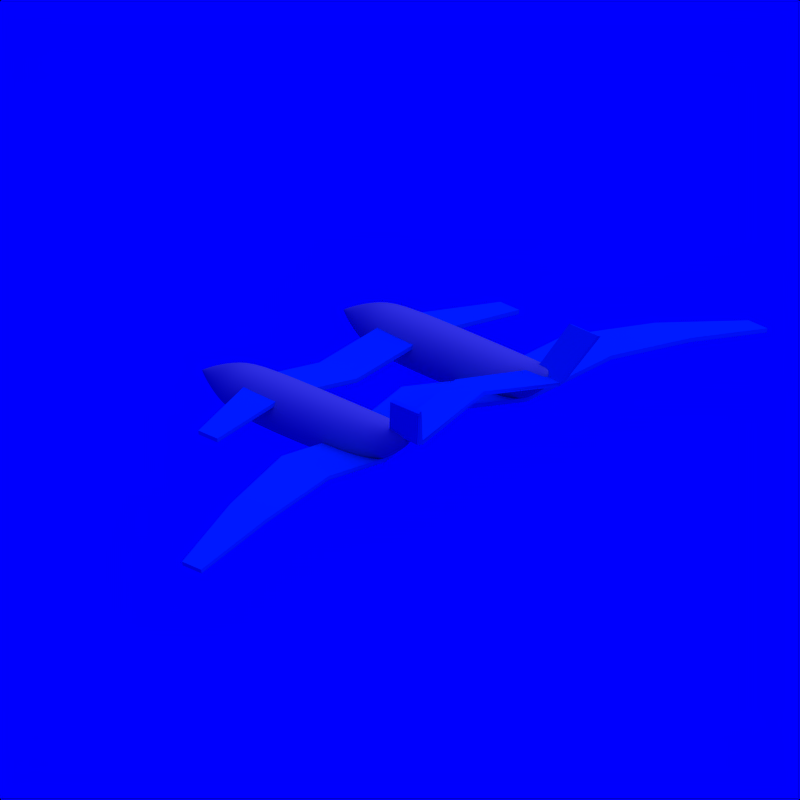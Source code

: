# Source: Aeroplane_4.blend  (saved by Blender 2.71.0; exported with 4.5.12 LTS)
import bpy
from mathutils import Matrix  # noqa: F401  (used for matrix-valued properties, if any)

bpy.ops.wm.read_factory_settings(use_empty=True)
scene = bpy.context.scene
scene.name = 'Scene'

# ---- collections
col_collection_1 = bpy.data.collections.new('Collection 1'); scene.collection.children.link(col_collection_1)
col_collection_2 = bpy.data.collections.new('Collection 2'); scene.collection.children.link(col_collection_2)
col_collection_2.hide_render = True
col_collection_2.hide_viewport = True

# ---- materials (node trees are filled in below, after node groups)
mat_cc = bpy.data.materials.new('CC')
mat_cc.alpha_threshold = 0.0
mat_cc.diffuse_color = (0.0, 0.376, 0.827, 1.0)
mat_cc.roughness = 0.5
mat_cc.specular_intensity = 0.2
mat_cc.line_color = (0.0, 0.0, 0.0, 1.0)
mat_white = bpy.data.materials.new('White')
mat_white.alpha_threshold = 0.0
mat_white.diffuse_color = (0.7, 0.7, 0.7, 1.0)
mat_white.roughness = 0.5
mat_white.specular_intensity = 0.2
mat_white.line_color = (0.0, 0.0, 0.0, 1.0)
mat_invisible = bpy.data.materials.new('Invisible')
mat_invisible.alpha_threshold = 0.0
mat_invisible.diffuse_color = (1.0, 1.0, 1.0, 1.0)
mat_invisible.roughness = 0.5
mat_invisible.specular_intensity = 0.0

# ---- material node trees

# ---- world
world_world = bpy.data.worlds.new('World'); scene.world = world_world
world_world.color = (0.0, 0.0, 1.0)
world_world.use_sun_shadow = False
world_world.sun_shadow_jitter_overblur = 0.0
world_world.cycles.sampling_method = 'MANUAL'
world_world.cycles.sample_map_resolution = 256

# ---- cameras
cam_camera_002 = bpy.data.cameras.new('Camera.002')
cam_camera_002.type = 'ORTHO'
cam_camera_002.passepartout_alpha = 0.2
cam_camera_002.clip_end = 100.0
cam_camera_002.lens = 35.0
cam_camera_002.sensor_width = 32.0
cam_camera_002.sensor_height = 18.0
cam_camera_002.show_passepartout = False
cam_camera_002.show_safe_areas = True
cam_camera_002.dof.focus_distance = 0.0
cam_camera_002.dof.aperture_fstop = 128.0

# ---- lights
light_lamp = bpy.data.lights.new('Lamp', 'SUN')
light_lamp.transmission_factor = 0.0
light_lamp.angle = 1.571
light_lamp.energy = 1.0
light_lamp.shadow_buffer_clip_start = 0.5
light_lamp.shadow_soft_size = 1.0
light_lamp.shadow_cascade_max_distance = 1000.0
light_lamp.cycles.use_multiple_importance_sampling = False

# ---- meshes
me_plane_000 = bpy.data.meshes.new('Plane.000')
me_plane_000.from_pydata([(0.1067, 0.0, -0.2667), (-0.2489, 0.0, -0.2667), (0.16, 0.6667, -0.1333), (-0.1956, 0.6667, -0.1333), (0.1578, 0.7022, -0.1289), (-0.18, 0.7022, -0.1289), (0.2111, 1.422, -0.2), (0.03333, 1.422, -0.2)], [], [(0, 1, 3, 2), (2, 3, 5, 4), (4, 5, 7, 6)])
me_plane_000.polygons.foreach_set('use_smooth', [True] * 3)
me_plane_000.materials.append(mat_cc)
me_plane_000.use_remesh_preserve_volume = False
me_plane_000.use_remesh_preserve_attributes = False
me_plane_000.use_mirror_vertex_groups = False
me_plane_000.update()
me_plane_001 = bpy.data.meshes.new('Plane.001')
me_plane_001.from_pydata([(0.1, -6.504e-18, 1.57e-17), (-0.1667, 1.084e-17, -2.617e-17), (0.1667, 0.6667, -0.1333), (-0.1, 0.6667, -0.1333), (0.07778, 0.8444, 0.2222), (0.3444, 0.8444, 0.2222)], [], [(0, 1, 3, 2), (2, 5, 4, 3)])
me_plane_001.polygons.foreach_set('use_smooth', [True] * 2)
me_plane_001.materials.append(mat_cc)
me_plane_001.use_remesh_preserve_volume = False
me_plane_001.use_remesh_preserve_attributes = False
me_plane_001.use_mirror_vertex_groups = False
me_plane_001.update()
me_cylinder_001 = bpy.data.meshes.new('Cylinder.001')
me_cylinder_001.from_pydata([(2.537e-06, 1.0, -3.889), (0.0, 1.0, 1.0), (0.3827, 0.9239, -3.889), (0.3827, 0.9239, 1.0), (0.7071, 0.7071, -3.889), (0.7071, 0.7071, 1.0), (0.9239, 0.3827, -3.889), (0.9239, 0.3827, 1.0), (1.0, -2.581e-06, -3.889), (1.0, -4.371e-08, 1.0), (0.9239, -0.3827, -3.889), (0.9239, -0.3827, 1.0), (0.7071, -0.7071, -3.889), (0.7071, -0.7071, 1.0), (0.3827, -0.9239, -3.889), (0.3827, -0.9239, 1.0), (2.688e-06, -1.0, -3.889), (1.51e-07, -1.0, 1.0), (-0.3827, -0.9239, -3.889), (-0.3827, -0.9239, 1.0), (-0.7071, -0.7071, -3.889), (-0.7071, -0.7071, 1.0), (-0.9239, -0.3827, -3.889), (-0.9239, -0.3827, 1.0), (-1.0, -2.525e-06, -3.889), (-1.0, 1.192e-08, 1.0), (-0.9239, 0.3827, -3.889), (-0.9239, 0.3827, 1.0), (-0.7071, 0.7071, -3.889), (-0.7071, 0.7071, 1.0), (-0.3827, 0.9239, -3.889), (-0.3827, 0.9239, 1.0), (3.426e-06, 0.8, -4.889), (0.3062, 0.7391, -4.889), (0.5657, 0.5657, -4.889), (0.7391, 0.3061, -4.889), (0.8, -3.451e-06, -4.889), (0.7391, -0.3062, -4.889), (0.5657, -0.5657, -4.889), (0.3062, -0.7391, -4.889), (3.547e-06, -0.8, -4.889), (-0.3061, -0.7391, -4.889), (-0.5657, -0.5657, -4.889), (-0.7391, -0.3062, -4.889), (-0.8, -3.407e-06, -4.889), (-0.7391, 0.3061, -4.889), (-0.5657, 0.5657, -4.889), (-0.3061, 0.7391, -4.889), (4.338e-06, 0.32, -5.889), (0.1225, 0.2956, -5.889), (0.2263, 0.2263, -5.889), (0.2956, 0.1225, -5.889), (0.32, -4.301e-06, -5.889), (0.2956, -0.1225, -5.889), (0.2263, -0.2263, -5.889), (0.1225, -0.2956, -5.889), (4.386e-06, -0.32, -5.889), (-0.1225, -0.2956, -5.889), (-0.2263, -0.2263, -5.889), (-0.2956, -0.1225, -5.889), (-0.32, -4.283e-06, -5.889), (-0.2956, 0.1225, -5.889), (-0.2263, 0.2263, -5.889), (-0.1225, 0.2956, -5.889), (4.786e-06, -4.715e-06, -6.389), (4.789e-06, -4.715e-06, -6.389), (4.789e-06, -4.715e-06, -6.389), (4.774e-06, -4.722e-06, -6.389), (4.774e-06, -4.722e-06, -6.389), (4.774e-06, -4.722e-06, -6.389), (4.789e-06, -4.715e-06, -6.389), (4.789e-06, -4.715e-06, -6.389), (4.786e-06, -4.715e-06, -6.389), (4.789e-06, -4.715e-06, -6.389), (4.789e-06, -4.715e-06, -6.389), (4.774e-06, -4.722e-06, -6.389), (4.774e-06, -4.722e-06, -6.389), (4.774e-06, -4.722e-06, -6.389), (4.789e-06, -4.715e-06, -6.389), (4.789e-06, -4.715e-06, -6.389), (0.0407, 1.005, 2.0), (0.3468, 0.9437, 2.0), (0.6064, 0.7703, 2.0), (0.7798, 0.5108, 2.0), (0.8407, 0.2046, 2.0), (0.7798, -0.1015, 2.0), (0.6064, -0.3611, 2.0), (0.3468, -0.5345, 2.0), (0.0407, -0.5954, 2.0), (-0.2654, -0.5345, 2.0), (-0.525, -0.3611, 2.0), (-0.6984, -0.1015, 2.0), (-0.7593, 0.2046, 2.0), (-0.6984, 0.5108, 2.0), (-0.525, 0.7703, 2.0), (-0.2654, 0.9437, 2.0), (0.103, 0.9975, 2.833), (0.2866, 0.961, 2.833), (0.4424, 0.8569, 2.833), (0.5464, 0.7012, 2.833), (0.583, 0.5175, 2.833), (0.5464, 0.3338, 2.833), (0.4424, 0.1781, 2.833), (0.2866, 0.07407, 2.833), (0.103, 0.03753, 2.833), (-0.08074, 0.07407, 2.833), (-0.2365, 0.1781, 2.833), (-0.3405, 0.3338, 2.833), (-0.377, 0.5175, 2.833), (-0.3405, 0.7012, 2.833), (-0.2365, 0.8569, 2.833), (-0.08074, 0.961, 2.833), (0.05507, 0.9982, 3.333), (0.1469, 0.98, 3.333), (0.2248, 0.9279, 3.333), (0.2768, 0.8501, 3.333), (0.2951, 0.7582, 3.333), (0.2768, 0.6664, 3.333), (0.2248, 0.5885, 3.333), (0.1469, 0.5365, 3.333), (0.05507, 0.5182, 3.333), (-0.03677, 0.5365, 3.333), (-0.1146, 0.5885, 3.333), (-0.1667, 0.6664, 3.333), (-0.1849, 0.7582, 3.333), (-0.1667, 0.8501, 3.333), (-0.1146, 0.9279, 3.333), (-0.03677, 0.98, 3.333)], [], [(0, 1, 3, 2), (2, 3, 5, 4), (4, 5, 7, 6), (6, 7, 9, 8), (8, 9, 11, 10), (10, 11, 13, 12), (12, 13, 15, 14), (14, 15, 17, 16), (16, 17, 19, 18), (18, 19, 21, 20), (20, 21, 23, 22), (22, 23, 25, 24), (24, 25, 27, 26), (26, 27, 29, 28), (19, 17, 88, 89), (30, 31, 1, 0), (28, 29, 31, 30), (2, 4, 34, 33), (32, 33, 49, 48), (24, 26, 45, 44), (8, 10, 37, 36), (30, 0, 32, 47), (0, 2, 33, 32), (14, 16, 40, 39), (20, 22, 43, 42), (4, 6, 35, 34), (26, 28, 46, 45), (10, 12, 38, 37), (16, 18, 41, 40), (22, 24, 44, 43), (6, 8, 36, 35), (28, 30, 47, 46), (12, 14, 39, 38), (18, 20, 42, 41), (49, 50, 66, 65), (43, 44, 60, 59), (41, 42, 58, 57), (39, 40, 56, 55), (37, 38, 54, 53), (35, 36, 52, 51), (46, 47, 63, 62), (33, 34, 50, 49), (44, 45, 61, 60), (42, 43, 59, 58), (40, 41, 57, 56), (38, 39, 55, 54), (36, 37, 53, 52), (47, 32, 48, 63), (34, 35, 51, 50), (45, 46, 62, 61), (64, 65, 66, 67, 68, 69, 70, 71, 72, 73, 74, 75, 76, 77, 78, 79), (60, 61, 77, 76), (58, 59, 75, 74), (56, 57, 73, 72), (54, 55, 71, 70), (52, 53, 69, 68), (63, 48, 64, 79), (50, 51, 67, 66), (61, 62, 78, 77), (48, 49, 65, 64), (59, 60, 76, 75), (57, 58, 74, 73), (55, 56, 72, 71), (53, 54, 70, 69), (51, 52, 68, 67), (62, 63, 79, 78), (84, 83, 99, 100), (25, 23, 91, 92), (9, 7, 83, 84), (31, 29, 94, 95), (15, 13, 86, 87), (21, 19, 89, 90), (5, 3, 81, 82), (27, 25, 92, 93), (11, 9, 84, 85), (1, 31, 95, 80), (3, 1, 80, 81), (17, 15, 87, 88), (23, 21, 90, 91), (7, 5, 82, 83), (29, 27, 93, 94), (13, 11, 85, 86), (101, 100, 116, 117), (95, 94, 110, 111), (82, 81, 97, 98), (93, 92, 108, 109), (91, 90, 106, 107), (89, 88, 104, 105), (87, 86, 102, 103), (85, 84, 100, 101), (80, 95, 111, 96), (83, 82, 98, 99), (94, 93, 109, 110), (81, 80, 96, 97), (92, 91, 107, 108), (90, 89, 105, 106), (88, 87, 103, 104), (86, 85, 101, 102), (113, 112, 127, 126, 125, 124, 123, 122, 121, 120, 119, 118, 117, 116, 115, 114), (96, 111, 127, 112), (99, 98, 114, 115), (110, 109, 125, 126), (97, 96, 112, 113), (108, 107, 123, 124), (106, 105, 121, 122), (104, 103, 119, 120), (102, 101, 117, 118), (100, 99, 115, 116), (111, 110, 126, 127), (98, 97, 113, 114), (109, 108, 124, 125), (107, 106, 122, 123), (105, 104, 120, 121), (103, 102, 118, 119)])
me_cylinder_001.polygons.foreach_set('use_smooth', [True] * 114)
me_cylinder_001.materials.append(mat_white)
me_cylinder_001.use_remesh_preserve_volume = False
me_cylinder_001.use_remesh_preserve_attributes = False
me_cylinder_001.use_mirror_vertex_groups = False
me_cylinder_001.update()
me_plane_003 = bpy.data.meshes.new('Plane.003')
me_plane_003.from_pydata([(0.1444, 1.253e-16, 2.268e-17), (-0.3, 1.951e-17, -4.71e-17), (0.2111, 0.6667, -0.1333), (-0.2333, 0.6667, -0.1333), (0.3444, 1.333, 5.408e-17), (-0.1, 1.333, -1.57e-17), (0.4244, 2.0, -0.06667), (0.08667, 2.0, -0.06667), (0.4778, 2.667, -0.2), (0.3, 2.667, -0.2)], [], [(0, 1, 3, 2), (2, 3, 5, 4), (4, 5, 7, 6), (6, 7, 9, 8)])
me_plane_003.polygons.foreach_set('use_smooth', [True] * 4)
me_plane_003.materials.append(mat_cc)
me_plane_003.use_remesh_preserve_volume = False
me_plane_003.use_remesh_preserve_attributes = False
me_plane_003.use_mirror_vertex_groups = False
me_plane_003.update()
me_icosphere_003 = bpy.data.meshes.new('Icosphere.003')
me_icosphere_003.from_pydata([(0.0, 0.0, -1.0), (0.7236, -0.5257, -0.4472), (-0.2764, -0.8506, -0.4472), (-0.8944, 0.0, -0.4472), (-0.2764, 0.8506, -0.4472), (0.7236, 0.5257, -0.4472), (-0.1625, -0.5, -0.8507), (0.4253, -0.309, -0.8507), (0.2629, -0.809, -0.5257), (0.8506, 0.0, -0.5257), (0.4253, 0.309, -0.8507), (-0.5257, 0.0, -0.8507), (-0.6882, -0.5, -0.5257), (-0.1625, 0.5, -0.8507), (-0.6882, 0.5, -0.5257), (0.2629, 0.809, -0.5257), (0.9511, -0.309, 0.0), (0.9511, 0.309, 0.0), (0.0, -1.0, 0.0), (0.5878, -0.809, 0.0), (-0.9511, -0.309, 0.0), (-0.5878, -0.809, 0.0), (-0.5878, 0.809, 0.0), (-0.9511, 0.309, 0.0), (0.5878, 0.809, 0.0), (0.0, 1.0, 0.0), (0.9511, -0.309, 2.0), (0.9511, 0.309, 2.0), (-1.76e-06, -1.0, 2.0), (0.5878, -0.809, 2.0), (-0.9511, -0.309, 2.0), (-0.5878, -0.809, 2.0), (-0.5878, 0.809, 2.0), (-0.9511, 0.309, 2.0), (0.5878, 0.809, 2.0), (-1.76e-06, 1.0, 2.0), (0.7709, 0.3957, 2.5), (0.7709, 0.509, 2.5), (-2.384e-06, -0.2, 2.71), (0.5878, -0.009014, 2.562), (-0.7709, 0.3957, 2.5), (-0.5878, -0.009014, 2.562), (-0.5878, 0.609, 2.5), (-0.7709, 0.509, 2.5), (0.5878, 0.609, 2.5), (-2.358e-06, 0.8, 2.681), (0.7709, 0.3957, 3.1), (0.7709, 0.509, 3.1), (-2.868e-06, 0.3144, 3.262), (0.5878, 0.3144, 3.1), (-0.7709, 0.3957, 3.1), (-0.5878, 0.3144, 3.1), (-0.5878, 0.6077, 3.1), (-0.7709, 0.509, 3.1), (0.5878, 0.6077, 3.1), (-2.881e-06, 0.6077, 3.276), (0.7709, 0.3957, 3.4), (0.7709, 0.509, 3.4), (-2.989e-06, 0.3144, 3.4), (0.733, 0.3144, 3.4), (-0.7709, 0.3957, 3.4), (-0.733, 0.3144, 3.4), (-0.5878, 0.6077, 3.4), (-0.7709, 0.509, 3.4), (0.5878, 0.6077, 3.4), (-2.989e-06, 0.6077, 3.4), (0.7709, 0.3957, 3.6), (0.7709, 0.509, 3.6), (-3.165e-06, 0.3144, 3.6), (0.733, 0.3144, 3.6), (-0.7709, 0.3957, 3.6), (-0.733, 0.3144, 3.6), (-0.5878, 0.6077, 3.6), (-0.7709, 0.509, 3.6), (0.5878, 0.6077, 3.6), (-3.165e-06, 0.6077, 3.6)], [], [(0, 7, 6), (1, 7, 9), (0, 6, 11), (0, 11, 13), (0, 13, 10), (1, 9, 16), (2, 8, 18), (3, 12, 20), (4, 14, 22), (5, 15, 24), (1, 16, 19), (2, 18, 21), (3, 20, 23), (4, 22, 25), (5, 24, 17), (6, 8, 2), (6, 7, 8), (7, 1, 8), (9, 10, 5), (9, 7, 10), (7, 0, 10), (11, 12, 3), (11, 6, 12), (6, 2, 12), (13, 14, 4), (13, 11, 14), (11, 3, 14), (10, 15, 5), (10, 13, 15), (13, 4, 15), (16, 9, 17), (9, 5, 17), (18, 8, 19), (8, 1, 19), (20, 12, 21), (12, 2, 21), (22, 14, 23), (14, 3, 23), (24, 15, 25), (15, 4, 25), (17, 24, 34, 27), (25, 22, 32, 35), (23, 20, 30, 33), (21, 18, 28, 31), (19, 16, 26, 29), (24, 25, 35, 34), (22, 23, 33, 32), (20, 21, 31, 30), (18, 19, 29, 28), (16, 17, 27, 26), (27, 34, 44, 37), (35, 32, 42, 45), (33, 30, 40, 43), (31, 28, 38, 41), (29, 26, 36, 39), (34, 35, 45, 44), (32, 33, 43, 42), (30, 31, 41, 40), (28, 29, 39, 38), (26, 27, 37, 36), (37, 44, 54, 47), (45, 42, 52, 55), (43, 40, 50, 53), (41, 38, 48, 51), (39, 36, 46, 49), (44, 45, 55, 54), (42, 43, 53, 52), (40, 41, 51, 50), (38, 39, 49, 48), (36, 37, 47, 46), (47, 54, 64, 57), (55, 52, 62, 65), (53, 50, 60, 63), (51, 48, 58, 61), (49, 46, 56, 59), (54, 55, 65, 64), (52, 53, 63, 62), (50, 51, 61, 60), (48, 49, 59, 58), (46, 47, 57, 56), (57, 64, 74, 67), (65, 62, 72, 75), (63, 60, 70, 73), (59, 56, 66, 69), (64, 65, 75, 74), (62, 63, 73, 72), (60, 61, 71, 70), (56, 57, 67, 66), (66, 67, 74, 75, 72, 73, 70, 71, 68, 69), (61, 71, 68, 58), (58, 68, 69, 59)])
me_icosphere_003.materials.append(mat_white)
me_icosphere_003.use_remesh_preserve_volume = False
me_icosphere_003.use_remesh_preserve_attributes = False
me_icosphere_003.use_mirror_vertex_groups = False
me_icosphere_003.update()
me_target = bpy.data.meshes.new('Target')
me_target.from_pydata([(0.2, 0.2, -0.2), (0.2, -0.2, -0.2), (-0.2, -0.2, -0.2), (-0.2, 0.2, -0.2), (0.2, 0.2, 0.2), (0.2, -0.2, 0.2), (-0.2, -0.2, 0.2), (-0.2, 0.2, 0.2)], [], [(0, 1, 2, 3), (4, 7, 6, 5), (0, 4, 5, 1), (1, 5, 6, 2), (2, 6, 7, 3), (4, 0, 3, 7)])
me_target.materials.append(mat_invisible)
me_target.use_remesh_preserve_volume = False
me_target.use_remesh_preserve_attributes = False
me_target.use_mirror_vertex_groups = False
me_target.update()

# ---- objects
ob_plane_001 = bpy.data.objects.new('Plane.001', me_plane_000)
ob_plane_000 = bpy.data.objects.new('Plane.000', me_plane_001)
ob_cylinder_001 = bpy.data.objects.new('Cylinder.001', me_cylinder_001)
ob_plane_004 = bpy.data.objects.new('Plane.004', me_plane_003)
ob_cylinder = bpy.data.objects.new('Cylinder', me_cylinder_001)
ob_camera = bpy.data.objects.new('Camera', cam_camera_002)
ob_lamp_001 = bpy.data.objects.new('Lamp.001', light_lamp)
ob_icosphere_001 = bpy.data.objects.new('Icosphere.001', me_icosphere_003)
ob_target = bpy.data.objects.new('Target', me_target)

# ---- transforms, parenting, visibility, modifiers, constraints
ob_plane_001.location = (-0.575, 0.0, 0.31)
ob_plane_001.scale = (1.125, 1.125, 1.125)
ob_plane_001.lineart.crease_threshold = 0.0
_m = ob_plane_001.modifiers.new('Mirror', 'MIRROR')
_m.use_axis = (False, True, False)
_m = ob_plane_001.modifiers.new('Solidify', 'SOLIDIFY')
_m.thickness = 0.03
_m.offset = 0.0
_m.nonmanifold_thickness_mode = 'FIXED'
_m.nonmanifold_merge_threshold = 0.0003
_m = ob_plane_001.modifiers.new('EdgeSplit', 'EDGE_SPLIT')
_m.split_angle = 0.8727
ob_plane_000.location = (0.775, 0.0, 0.35)
ob_plane_000.scale = (1.125, 1.125, 1.125)
ob_plane_000.lineart.crease_threshold = 0.0
_m = ob_plane_000.modifiers.new('Mirror', 'MIRROR')
_m.use_axis = (False, True, False)
_m = ob_plane_000.modifiers.new('Solidify', 'SOLIDIFY')
_m.thickness = 0.03
_m.offset = 0.0
_m.use_even_offset = True
_m.nonmanifold_thickness_mode = 'FIXED'
_m.nonmanifold_merge_threshold = 0.0003
_m = ob_plane_000.modifiers.new('EdgeSplit', 'EDGE_SPLIT')
_m.split_angle = 0.8727
ob_cylinder_001.location = (0.0875, 0.75, 0.05)
ob_cylinder_001.rotation_euler = (1.571, -0.0, 1.571)
ob_cylinder_001.scale = (0.225, 0.225, 0.225)
ob_cylinder_001.lineart.crease_threshold = 0.0
_m = ob_cylinder_001.modifiers.new('Subsurf', 'SUBSURF')
_m.uv_smooth = 'PRESERVE_CORNERS'
_m.quality = 2
_m.levels = 2
_m.show_only_control_edges = False
ob_plane_004.location = (0.355, 0.0, 0.1)
ob_plane_004.scale = (1.125, 1.125, 1.125)
ob_plane_004.lineart.crease_threshold = 0.0
_m = ob_plane_004.modifiers.new('Mirror', 'MIRROR')
_m.use_axis = (False, True, False)
_m = ob_plane_004.modifiers.new('Solidify', 'SOLIDIFY')
_m.thickness = 0.03
_m.offset = 0.0
_m.nonmanifold_thickness_mode = 'FIXED'
_m.nonmanifold_merge_threshold = 0.0003
_m = ob_plane_004.modifiers.new('EdgeSplit', 'EDGE_SPLIT')
_m.split_angle = 0.8727
ob_cylinder.location = (0.0875, -0.75, 0.05)
ob_cylinder.rotation_euler = (1.571, -0.0, 1.571)
ob_cylinder.scale = (0.225, 0.225, 0.225)
ob_cylinder.lineart.crease_threshold = 0.0
_m = ob_cylinder.modifiers.new('Subsurf', 'SUBSURF')
_m.uv_smooth = 'PRESERVE_CORNERS'
_m.quality = 2
_m.levels = 2
_m.show_only_control_edges = False
ob_camera.location = (6.0, -6.0, 4.0)
ob_camera.rotation_euler = (1.571, 0.0, 0.0)
ob_camera.lock_rotations_4d = False
ob_camera.empty_display_type = 'ARROWS'
ob_camera.color = (0.0, 0.0, 0.0, 1.0)
ob_camera.lineart.crease_threshold = 0.0
_c = ob_camera.constraints.new('TRACK_TO'); _c.name = 'Const'
_c.target = ob_target
ob_lamp_001.parent = ob_camera
ob_lamp_001.matrix_parent_inverse = Matrix(((0.7071, 0.7071, 0.0, -0.0), (-0.3015, 0.3015, 0.9045, -2.529e-07), (0.6396, -0.6396, 0.4264, -9.381), (0.0, 0.0, 0.0, 1.0)))
ob_lamp_001.location = (4.0, 1.0, 7.0)
ob_lamp_001.rotation_euler = (-0.07775, 0.5308, 0.2138)
ob_lamp_001.lock_rotations_4d = False
ob_lamp_001.empty_display_type = 'ARROWS'
ob_lamp_001.color = (0.0, 0.0, 0.0, 1.0)
ob_lamp_001.lineart.crease_threshold = 0.0
ob_icosphere_001.location = (-1.2, 0.0, 0.0)
ob_icosphere_001.rotation_euler = (1.571, -0.0, 1.571)
ob_icosphere_001.scale = (1.0, 0.5, 1.0)
ob_icosphere_001.lineart.crease_threshold = 0.0
ob_target.location = (0.0, 0.0, 0.0)
ob_target.lock_rotations_4d = False
ob_target.empty_display_type = 'ARROWS'
ob_target.color = (0.0, 0.0, 0.0, 1.0)
ob_target.lineart.crease_threshold = 0.0

# ---- collection membership
col_collection_1.objects.link(ob_plane_001)
col_collection_1.objects.link(ob_plane_000)
col_collection_1.objects.link(ob_cylinder_001)
col_collection_1.objects.link(ob_plane_004)
col_collection_1.objects.link(ob_cylinder)
col_collection_1.objects.link(ob_camera)
col_collection_1.objects.link(ob_lamp_001)
col_collection_2.objects.link(ob_icosphere_001)
col_collection_2.objects.link(ob_target)

# ---- scene / render settings (as saved in the file)
scene.camera = ob_camera
scene.frame_start = 1; scene.frame_end = 8; scene.frame_set(1)
scene.render.engine = 'BLENDER_EEVEE_NEXT'
scene.render.image_settings.compression = 90
scene.render.resolution_x = 108
scene.render.resolution_y = 108
scene.render.pixel_aspect_x = 100.0
scene.render.pixel_aspect_y = 100.0
scene.render.fps = 8
scene.render.dither_intensity = 0.0
scene.render.use_compositing = False
scene.render.use_sequencer = False
scene.render.bake_margin = 2
scene.render.bake_bias = 0.0
scene.render.use_stamp_time = False
scene.render.use_stamp_date = False
scene.render.use_stamp_frame = False
scene.render.use_stamp_camera = False
scene.render.use_stamp_scene = False
scene.render.use_stamp_filename = False
scene.render.use_stamp_render_time = False
scene.render.stamp_font_size = 0
scene.cycles.use_denoising = False
scene.cycles.samples = 10
scene.cycles.sampling_pattern = 'TABULATED_SOBOL'
scene.cycles.light_sampling_threshold = 0.0
scene.cycles.use_adaptive_sampling = False
scene.cycles.use_light_tree = False
scene.cycles.blur_glossy = 0.0
scene.cycles.volume_bounces = 1
scene.cycles.pixel_filter_type = 'GAUSSIAN'
scene.cycles.sample_clamp_indirect = 0.0
scene.view_settings.view_transform = 'Raw'
bpy.context.view_layer.update()
